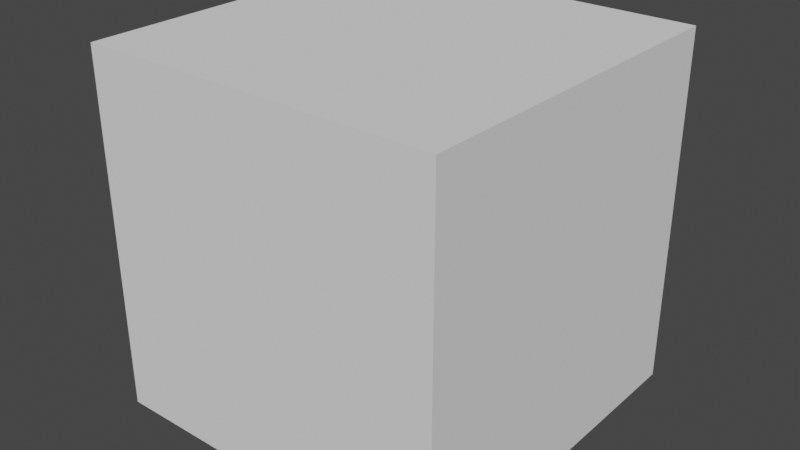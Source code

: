 # Source: KeyPad.blend  (saved by Blender 2.90.8; exported with 4.5.12 LTS)
import bpy
from mathutils import Matrix  # noqa: F401  (used for matrix-valued properties, if any)

bpy.ops.wm.read_factory_settings(use_empty=True)
scene = bpy.context.scene
scene.name = 'Scene'

# ---- collections
col_collection = bpy.data.collections.new('Collection'); scene.collection.children.link(col_collection)

# ---- world
world_world = bpy.data.worlds.new('World'); scene.world = world_world
world_world.use_nodes = True; world_world.node_tree.nodes.clear()
_N = world_world.node_tree.nodes; _L = world_world.node_tree.links
n0 = _N.new('ShaderNodeOutputWorld'); n0.name = 'World Output'; n0.location = (300, 300)
n1 = _N.new('ShaderNodeBackground'); n1.name = 'Background'; n1.location = (10, 300)
n1.inputs[0].default_value = (0.05088, 0.05088, 0.05088, 1.0)
_L.new(n1.outputs[0], n0.inputs[0])
n0.is_active_output = True
world_world.color = (0.05088, 0.05088, 0.05088)
world_world.use_sun_shadow = False
world_world.sun_shadow_jitter_overblur = 0.0

# ---- meshes
me_cube_001 = bpy.data.meshes.new('Cube.001')
me_cube_001.from_pydata([(-1.0, -1.0, -1.0), (-1.0, -1.0, 1.0), (-1.0, 1.0, -1.0), (-1.0, 1.0, 1.0), (1.0, -1.0, -1.0), (1.0, -1.0, 1.0), (1.0, 1.0, -1.0), (1.0, 1.0, 1.0)], [], [(0, 1, 3, 2), (2, 3, 7, 6), (6, 7, 5, 4), (4, 5, 1, 0), (2, 6, 4, 0), (7, 3, 1, 5)])
_uv = me_cube_001.uv_layers.new(name='UVMap')
_uv.uv.foreach_set('vector', [0.375, 0.0, 0.625, 0.0, 0.625, 0.25, 0.375, 0.25, 0.375, 0.25, 0.625, 0.25, 0.625, 0.5, 0.375, 0.5, 0.375, 0.5, 0.625, 0.5, 0.625, 0.75, 0.375, 0.75, 0.375, 0.75, 0.625, 0.75, 0.625, 1.0, 0.375, 1.0, 0.125, 0.5, 0.375, 0.5, 0.375, 0.75, 0.125, 0.75, 0.625, 0.5, 0.875, 0.5, 0.875, 0.75, 0.625, 0.75])
me_cube_001.use_remesh_fix_poles = True
me_cube_001.use_remesh_preserve_attributes = False
me_cube_001.use_mirror_vertex_groups = False
me_cube_001.update()
me_cube_002 = bpy.data.meshes.new('Cube.002')
me_cube_002.from_pydata([(-0.9494, -1.009, -0.03603), (-0.9494, -1.009, 0.2318), (-0.9494, 0.9905, -0.03603), (-0.9494, 0.9905, 0.2318), (1.09, -1.009, -0.03603), (1.09, -1.009, 0.2318), (1.09, 0.9905, -0.03603), (1.09, 0.9905, 0.2318)], [], [(0, 1, 3, 2), (2, 3, 7, 6), (6, 7, 5, 4), (4, 5, 1, 0), (2, 6, 4, 0), (7, 3, 1, 5)])
_uv = me_cube_002.uv_layers.new(name='UVMap')
_uv.uv.foreach_set('vector', [0.375, 0.0, 0.625, 0.0, 0.625, 0.25, 0.375, 0.25, 0.375, 0.25, 0.625, 0.25, 0.625, 0.5, 0.375, 0.5, 0.375, 0.5, 0.625, 0.5, 0.625, 0.75, 0.375, 0.75, 0.375, 0.75, 0.625, 0.75, 0.625, 1.0, 0.375, 1.0, 0.125, 0.5, 0.375, 0.5, 0.375, 0.75, 0.125, 0.75, 0.625, 0.5, 0.875, 0.5, 0.875, 0.75, 0.625, 0.75])
me_cube_002.use_remesh_fix_poles = True
me_cube_002.use_remesh_preserve_attributes = False
me_cube_002.use_mirror_vertex_groups = False
me_cube_002.update()
me_cube_003 = bpy.data.meshes.new('Cube.003')
me_cube_003.from_pydata([(-1.0, -1.0, -1.0), (-1.0, -1.0, -0.717), (-1.0, 1.0, -1.0), (-1.0, 1.0, -0.717), (1.0, -1.0, -1.0), (1.0, -1.0, -0.717), (1.0, 1.0, -1.0), (1.0, 1.0, -0.717), (1.6, -1.0, -1.0), (1.6, -1.0, -0.717), (1.6, 1.0, -1.0), (1.6, 1.0, -0.717), (3.6, -1.0, -1.0), (3.6, -1.0, -0.717), (3.6, 1.0, -1.0), (3.6, 1.0, -0.717), (4.2, -1.0, -1.0), (4.2, -1.0, -0.717), (4.2, 1.0, -1.0), (4.2, 1.0, -0.717), (6.2, -1.0, -1.0), (6.2, -1.0, -0.717), (6.2, 1.0, -1.0), (6.2, 1.0, -0.717), (-1.0, 1.6, -1.0), (-1.0, 1.6, -0.717), (-1.0, 3.6, -1.0), (-1.0, 3.6, -0.717), (1.0, 1.6, -1.0), (1.0, 1.6, -0.717), (1.0, 3.6, -1.0), (1.0, 3.6, -0.717), (1.6, 1.6, -1.0), (1.6, 1.6, -0.717), (1.6, 3.6, -1.0), (1.6, 3.6, -0.717), (3.6, 1.6, -1.0), (3.6, 1.6, -0.717), (3.6, 3.6, -1.0), (3.6, 3.6, -0.717), (4.2, 1.6, -1.0), (4.2, 1.6, -0.717), (4.2, 3.6, -1.0), (4.2, 3.6, -0.717), (6.2, 1.6, -1.0), (6.2, 1.6, -0.717), (6.2, 3.6, -1.0), (6.2, 3.6, -0.717), (-1.0, 4.2, -1.0), (-1.0, 4.2, -0.717), (-1.0, 6.2, -1.0), (-1.0, 6.2, -0.717), (1.0, 4.2, -1.0), (1.0, 4.2, -0.717), (1.0, 6.2, -1.0), (1.0, 6.2, -0.717), (1.6, 4.2, -1.0), (1.6, 4.2, -0.717), (1.6, 6.2, -1.0), (1.6, 6.2, -0.717), (3.6, 4.2, -1.0), (3.6, 4.2, -0.717), (3.6, 6.2, -1.0), (3.6, 6.2, -0.717), (4.2, 4.2, -1.0), (4.2, 4.2, -0.717), (4.2, 6.2, -1.0), (4.2, 6.2, -0.717), (6.2, 4.2, -1.0), (6.2, 4.2, -0.717), (6.2, 6.2, -1.0), (6.2, 6.2, -0.717)], [], [(0, 1, 3, 2), (2, 3, 7, 6), (6, 7, 5, 4), (4, 5, 1, 0), (2, 6, 4, 0), (7, 3, 1, 5), (8, 9, 11, 10), (10, 11, 15, 14), (14, 15, 13, 12), (12, 13, 9, 8), (10, 14, 12, 8), (15, 11, 9, 13), (16, 17, 19, 18), (18, 19, 23, 22), (22, 23, 21, 20), (20, 21, 17, 16), (18, 22, 20, 16), (23, 19, 17, 21), (24, 25, 27, 26), (26, 27, 31, 30), (30, 31, 29, 28), (28, 29, 25, 24), (26, 30, 28, 24), (31, 27, 25, 29), (32, 33, 35, 34), (34, 35, 39, 38), (38, 39, 37, 36), (36, 37, 33, 32), (34, 38, 36, 32), (39, 35, 33, 37), (40, 41, 43, 42), (42, 43, 47, 46), (46, 47, 45, 44), (44, 45, 41, 40), (42, 46, 44, 40), (47, 43, 41, 45), (48, 49, 51, 50), (50, 51, 55, 54), (54, 55, 53, 52), (52, 53, 49, 48), (50, 54, 52, 48), (55, 51, 49, 53), (56, 57, 59, 58), (58, 59, 63, 62), (62, 63, 61, 60), (60, 61, 57, 56), (58, 62, 60, 56), (63, 59, 57, 61), (64, 65, 67, 66), (66, 67, 71, 70), (70, 71, 69, 68), (68, 69, 65, 64), (66, 70, 68, 64), (71, 67, 65, 69)])
_uv = me_cube_003.uv_layers.new(name='UVMap')
_uv.uv.foreach_set('vector', [0.375, 0.0, 0.625, 0.0, 0.625, 0.25, 0.375, 0.25, 0.375, 0.25, 0.625, 0.25, 0.625, 0.5, 0.375, 0.5, 0.375, 0.5, 0.625, 0.5, 0.625, 0.75, 0.375, 0.75, 0.375, 0.75, 0.625, 0.75, 0.625, 1.0, 0.375, 1.0, 0.125, 0.5, 0.375, 0.5, 0.375, 0.75, 0.125, 0.75, 0.625, 0.5, 0.875, 0.5, 0.875, 0.75, 0.625, 0.75, 0.375, 0.0, 0.625, 0.0, 0.625, 0.25, 0.375, 0.25, 0.375, 0.25, 0.625, 0.25, 0.625, 0.5, 0.375, 0.5, 0.375, 0.5, 0.625, 0.5, 0.625, 0.75, 0.375, 0.75, 0.375, 0.75, 0.625, 0.75, 0.625, 1.0, 0.375, 1.0, 0.125, 0.5, 0.375, 0.5, 0.375, 0.75, 0.125, 0.75, 0.625, 0.5, 0.875, 0.5, 0.875, 0.75, 0.625, 0.75, 0.375, 0.0, 0.625, 0.0, 0.625, 0.25, 0.375, 0.25, 0.375, 0.25, 0.625, 0.25, 0.625, 0.5, 0.375, 0.5, 0.375, 0.5, 0.625, 0.5, 0.625, 0.75, 0.375, 0.75, 0.375, 0.75, 0.625, 0.75, 0.625, 1.0, 0.375, 1.0, 0.125, 0.5, 0.375, 0.5, 0.375, 0.75, 0.125, 0.75, 0.625, 0.5, 0.875, 0.5, 0.875, 0.75, 0.625, 0.75, 0.375, 0.0, 0.625, 0.0, 0.625, 0.25, 0.375, 0.25, 0.375, 0.25, 0.625, 0.25, 0.625, 0.5, 0.375, 0.5, 0.375, 0.5, 0.625, 0.5, 0.625, 0.75, 0.375, 0.75, 0.375, 0.75, 0.625, 0.75, 0.625, 1.0, 0.375, 1.0, 0.125, 0.5, 0.375, 0.5, 0.375, 0.75, 0.125, 0.75, 0.625, 0.5, 0.875, 0.5, 0.875, 0.75, 0.625, 0.75, 0.375, 0.0, 0.625, 0.0, 0.625, 0.25, 0.375, 0.25, 0.375, 0.25, 0.625, 0.25, 0.625, 0.5, 0.375, 0.5, 0.375, 0.5, 0.625, 0.5, 0.625, 0.75, 0.375, 0.75, 0.375, 0.75, 0.625, 0.75, 0.625, 1.0, 0.375, 1.0, 0.125, 0.5, 0.375, 0.5, 0.375, 0.75, 0.125, 0.75, 0.625, 0.5, 0.875, 0.5, 0.875, 0.75, 0.625, 0.75, 0.375, 0.0, 0.625, 0.0, 0.625, 0.25, 0.375, 0.25, 0.375, 0.25, 0.625, 0.25, 0.625, 0.5, 0.375, 0.5, 0.375, 0.5, 0.625, 0.5, 0.625, 0.75, 0.375, 0.75, 0.375, 0.75, 0.625, 0.75, 0.625, 1.0, 0.375, 1.0, 0.125, 0.5, 0.375, 0.5, 0.375, 0.75, 0.125, 0.75, 0.625, 0.5, 0.875, 0.5, 0.875, 0.75, 0.625, 0.75, 0.375, 0.0, 0.625, 0.0, 0.625, 0.25, 0.375, 0.25, 0.375, 0.25, 0.625, 0.25, 0.625, 0.5, 0.375, 0.5, 0.375, 0.5, 0.625, 0.5, 0.625, 0.75, 0.375, 0.75, 0.375, 0.75, 0.625, 0.75, 0.625, 1.0, 0.375, 1.0, 0.125, 0.5, 0.375, 0.5, 0.375, 0.75, 0.125, 0.75, 0.625, 0.5, 0.875, 0.5, 0.875, 0.75, 0.625, 0.75, 0.375, 0.0, 0.625, 0.0, 0.625, 0.25, 0.375, 0.25, 0.375, 0.25, 0.625, 0.25, 0.625, 0.5, 0.375, 0.5, 0.375, 0.5, 0.625, 0.5, 0.625, 0.75, 0.375, 0.75, 0.375, 0.75, 0.625, 0.75, 0.625, 1.0, 0.375, 1.0, 0.125, 0.5, 0.375, 0.5, 0.375, 0.75, 0.125, 0.75, 0.625, 0.5, 0.875, 0.5, 0.875, 0.75, 0.625, 0.75, 0.375, 0.0, 0.625, 0.0, 0.625, 0.25, 0.375, 0.25, 0.375, 0.25, 0.625, 0.25, 0.625, 0.5, 0.375, 0.5, 0.375, 0.5, 0.625, 0.5, 0.625, 0.75, 0.375, 0.75, 0.375, 0.75, 0.625, 0.75, 0.625, 1.0, 0.375, 1.0, 0.125, 0.5, 0.375, 0.5, 0.375, 0.75, 0.125, 0.75, 0.625, 0.5, 0.875, 0.5, 0.875, 0.75, 0.625, 0.75])
me_cube_003.use_remesh_fix_poles = True
me_cube_003.use_remesh_preserve_attributes = False
me_cube_003.use_mirror_vertex_groups = False
me_cube_003.update()

# ---- objects
ob_cube_001 = bpy.data.objects.new('Cube.001', me_cube_001)
ob_cube = bpy.data.objects.new('Cube', me_cube_002)
ob_cube_002 = bpy.data.objects.new('Cube.002', me_cube_003)

# ---- transforms, parenting, visibility, modifiers, constraints
ob_cube_001.location = (0.0, 0.0, 0.0)
ob_cube_001.scale = (1.162, 1.162, 1.162)
ob_cube_001.lineart.crease_threshold = 0.0
ob_cube.location = (0.0, 0.0, 0.0)
ob_cube.lineart.crease_threshold = 0.0
ob_cube_002.location = (-0.5496, -0.6191, 0.4411)
ob_cube_002.scale = (0.2373, 0.2373, 0.2373)
ob_cube_002.lineart.crease_threshold = 0.0

# ---- collection membership
col_collection.objects.link(ob_cube_001)
col_collection.objects.link(ob_cube)
col_collection.objects.link(ob_cube_002)

# ---- scene / render settings (as saved in the file)
scene.frame_start = 1; scene.frame_end = 250; scene.frame_set(1)
scene.render.engine = 'BLENDER_EEVEE_NEXT'
scene.cycles.use_denoising = False
scene.cycles.samples = 128
scene.cycles.sampling_pattern = 'TABULATED_SOBOL'
scene.cycles.use_adaptive_sampling = False
scene.cycles.use_light_tree = False
scene.view_settings.view_transform = 'Filmic'
bpy.context.view_layer.update()

# ---- added for rendering (the .blend has no active camera and no usable light): camera, sun
cam_auto = bpy.data.cameras.new('AutoCamera')
cam_auto.lens = 50.0
cam_auto.sensor_width = 36.0
cam_auto.clip_end = 1000.0
ob_auto_camera = bpy.data.objects.new('AutoCamera', cam_auto)
scene.collection.objects.link(ob_auto_camera)
ob_auto_camera.location = (3.72564, -4.47077, 2.98051)
ob_auto_camera.rotation_euler = (1.09748, -7.21219e-08, 0.694738)
scene.camera = ob_auto_camera
light_auto_sun = bpy.data.lights.new('AutoSun', 'SUN')
light_auto_sun.energy = 3.0
light_auto_sun.angle = 0.0523599
ob_auto_sun = bpy.data.objects.new('AutoSun', light_auto_sun)
scene.collection.objects.link(ob_auto_sun)
ob_auto_sun.rotation_euler = (0.872665, 0.174533, 0.523599)
bpy.context.view_layer.update()
